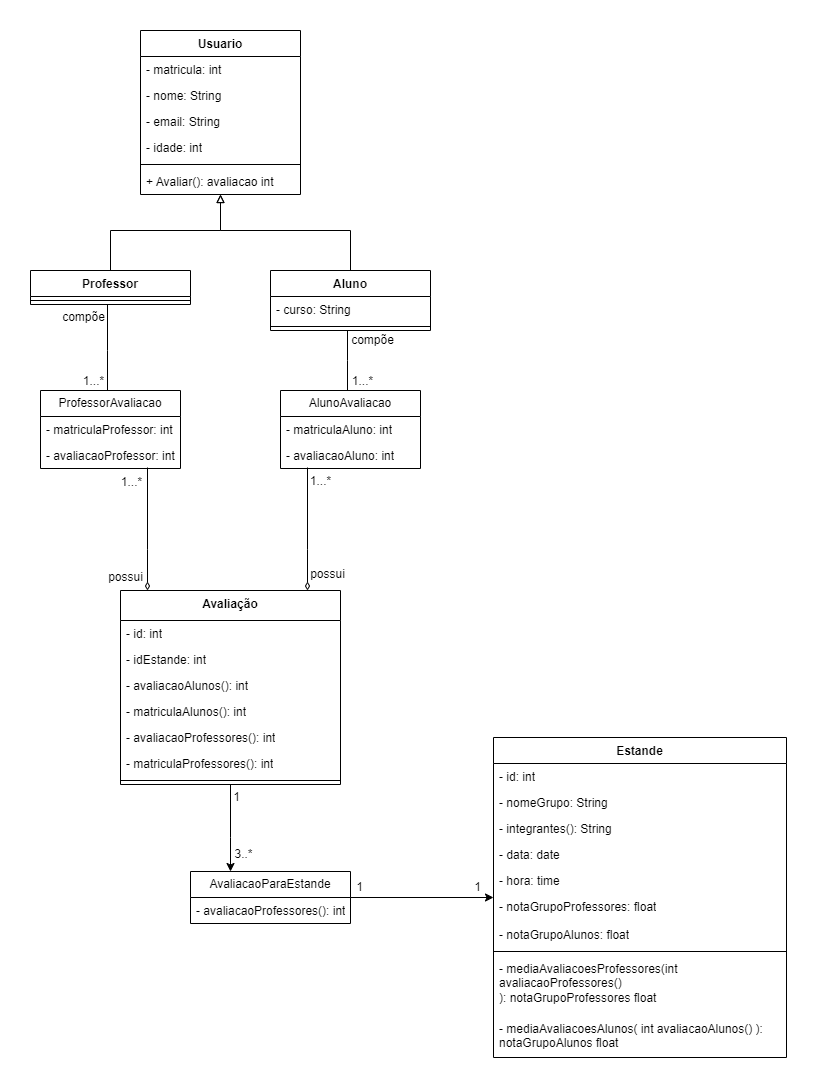

The diagram above was exported from draw.io. Its source (the exported page's mxGraphModel, read from the mxfile embedded in the PNG):
<mxGraphModel dx="1195" dy="652" grid="1" gridSize="10" guides="1" tooltips="1" connect="1" arrows="1" fold="1" page="1" pageScale="1" pageWidth="827" pageHeight="1169" math="0" shadow="0">
  <root>
    <mxCell id="0" />
    <mxCell id="1" parent="0" />
    <mxCell id="Qt1BKMFeOCnHc9ZQUntC-22" style="edgeStyle=orthogonalEdgeStyle;rounded=0;orthogonalLoop=1;jettySize=auto;html=1;endArrow=block;endFill=0;" parent="1" source="uE-dpMH4UthVh5TPI-2E-17" target="Qt1BKMFeOCnHc9ZQUntC-8" edge="1">
      <mxGeometry relative="1" as="geometry">
        <Array as="points">
          <mxPoint x="336" y="293" />
          <mxPoint x="206" y="293" />
        </Array>
      </mxGeometry>
    </mxCell>
    <mxCell id="Qt1BKMFeOCnHc9ZQUntC-31" style="edgeStyle=orthogonalEdgeStyle;rounded=0;orthogonalLoop=1;jettySize=auto;html=1;endArrow=none;endFill=0;" parent="1" source="uE-dpMH4UthVh5TPI-2E-17" target="uE-dpMH4UthVh5TPI-2E-38" edge="1">
      <mxGeometry relative="1" as="geometry">
        <Array as="points">
          <mxPoint x="333" y="423" />
          <mxPoint x="333" y="423" />
        </Array>
      </mxGeometry>
    </mxCell>
    <mxCell id="Qt1BKMFeOCnHc9ZQUntC-40" value="&lt;font style=&quot;font-size: 12px;&quot;&gt;compõe&lt;/font&gt;" style="edgeLabel;html=1;align=center;verticalAlign=middle;resizable=0;points=[];" parent="Qt1BKMFeOCnHc9ZQUntC-31" vertex="1" connectable="0">
      <mxGeometry x="-0.7867" relative="1" as="geometry">
        <mxPoint x="25" y="3" as="offset" />
      </mxGeometry>
    </mxCell>
    <mxCell id="Qt1BKMFeOCnHc9ZQUntC-41" value="&lt;font style=&quot;font-size: 12px;&quot;&gt;1...*&lt;/font&gt;" style="edgeLabel;html=1;align=center;verticalAlign=middle;resizable=0;points=[];" parent="Qt1BKMFeOCnHc9ZQUntC-31" vertex="1" connectable="0">
      <mxGeometry x="0.6933" y="1" relative="1" as="geometry">
        <mxPoint x="14" as="offset" />
      </mxGeometry>
    </mxCell>
    <mxCell id="uE-dpMH4UthVh5TPI-2E-17" value="Aluno" style="swimlane;fontStyle=1;align=center;verticalAlign=top;childLayout=stackLayout;horizontal=1;startSize=26;horizontalStack=0;resizeParent=1;resizeParentMax=0;resizeLast=0;collapsible=1;marginBottom=0;whiteSpace=wrap;html=1;" parent="1" vertex="1">
      <mxGeometry x="256" y="333" width="160" height="60" as="geometry" />
    </mxCell>
    <mxCell id="uE-dpMH4UthVh5TPI-2E-29" value="- curso: String" style="text;strokeColor=none;fillColor=none;align=left;verticalAlign=top;spacingLeft=4;spacingRight=4;overflow=hidden;rotatable=0;points=[[0,0.5],[1,0.5]];portConstraint=eastwest;whiteSpace=wrap;html=1;" parent="uE-dpMH4UthVh5TPI-2E-17" vertex="1">
      <mxGeometry y="26" width="160" height="26" as="geometry" />
    </mxCell>
    <mxCell id="uE-dpMH4UthVh5TPI-2E-19" value="" style="line;strokeWidth=1;fillColor=none;align=left;verticalAlign=middle;spacingTop=-1;spacingLeft=3;spacingRight=3;rotatable=0;labelPosition=right;points=[];portConstraint=eastwest;strokeColor=inherit;" parent="uE-dpMH4UthVh5TPI-2E-17" vertex="1">
      <mxGeometry y="52" width="160" height="8" as="geometry" />
    </mxCell>
    <mxCell id="Qt1BKMFeOCnHc9ZQUntC-47" style="edgeStyle=orthogonalEdgeStyle;rounded=0;orthogonalLoop=1;jettySize=auto;html=1;" parent="1" source="uE-dpMH4UthVh5TPI-2E-33" target="Qt1BKMFeOCnHc9ZQUntC-42" edge="1">
      <mxGeometry relative="1" as="geometry">
        <Array as="points">
          <mxPoint x="216" y="900" />
          <mxPoint x="216" y="900" />
        </Array>
      </mxGeometry>
    </mxCell>
    <mxCell id="Qt1BKMFeOCnHc9ZQUntC-51" value="&lt;font style=&quot;font-size: 12px;&quot;&gt;3..*&lt;/font&gt;" style="edgeLabel;html=1;align=center;verticalAlign=middle;resizable=0;points=[];" parent="Qt1BKMFeOCnHc9ZQUntC-47" vertex="1" connectable="0">
      <mxGeometry x="0.682" y="2" relative="1" as="geometry">
        <mxPoint x="11" y="-4" as="offset" />
      </mxGeometry>
    </mxCell>
    <mxCell id="Qt1BKMFeOCnHc9ZQUntC-52" value="&lt;font style=&quot;font-size: 12px;&quot;&gt;1&lt;/font&gt;" style="edgeLabel;html=1;align=center;verticalAlign=middle;resizable=0;points=[];" parent="Qt1BKMFeOCnHc9ZQUntC-47" vertex="1" connectable="0">
      <mxGeometry x="-0.4291" y="1" relative="1" as="geometry">
        <mxPoint x="5" y="-12" as="offset" />
      </mxGeometry>
    </mxCell>
    <mxCell id="uE-dpMH4UthVh5TPI-2E-33" value="Avaliação" style="swimlane;fontStyle=1;align=center;verticalAlign=top;childLayout=stackLayout;horizontal=1;startSize=30;horizontalStack=0;resizeParent=1;resizeParentMax=0;resizeLast=0;collapsible=1;marginBottom=0;whiteSpace=wrap;html=1;" parent="1" vertex="1">
      <mxGeometry x="106" y="653" width="220" height="194" as="geometry" />
    </mxCell>
    <mxCell id="uE-dpMH4UthVh5TPI-2E-34" value="- id: int" style="text;strokeColor=none;fillColor=none;align=left;verticalAlign=top;spacingLeft=4;spacingRight=4;overflow=hidden;rotatable=0;points=[[0,0.5],[1,0.5]];portConstraint=eastwest;whiteSpace=wrap;html=1;" parent="uE-dpMH4UthVh5TPI-2E-33" vertex="1">
      <mxGeometry y="30" width="220" height="26" as="geometry" />
    </mxCell>
    <mxCell id="uE-dpMH4UthVh5TPI-2E-54" value="- idEstande: int" style="text;strokeColor=none;fillColor=none;align=left;verticalAlign=top;spacingLeft=4;spacingRight=4;overflow=hidden;rotatable=0;points=[[0,0.5],[1,0.5]];portConstraint=eastwest;whiteSpace=wrap;html=1;" parent="uE-dpMH4UthVh5TPI-2E-33" vertex="1">
      <mxGeometry y="56" width="220" height="26" as="geometry" />
    </mxCell>
    <mxCell id="uE-dpMH4UthVh5TPI-2E-37" value="- avaliacaoAlunos(): int" style="text;strokeColor=none;fillColor=none;align=left;verticalAlign=top;spacingLeft=4;spacingRight=4;overflow=hidden;rotatable=0;points=[[0,0.5],[1,0.5]];portConstraint=eastwest;whiteSpace=wrap;html=1;" parent="uE-dpMH4UthVh5TPI-2E-33" vertex="1">
      <mxGeometry y="82" width="220" height="26" as="geometry" />
    </mxCell>
    <mxCell id="uE-dpMH4UthVh5TPI-2E-53" value="- matriculaAlunos(): int" style="text;strokeColor=none;fillColor=none;align=left;verticalAlign=top;spacingLeft=4;spacingRight=4;overflow=hidden;rotatable=0;points=[[0,0.5],[1,0.5]];portConstraint=eastwest;whiteSpace=wrap;html=1;" parent="uE-dpMH4UthVh5TPI-2E-33" vertex="1">
      <mxGeometry y="108" width="220" height="26" as="geometry" />
    </mxCell>
    <mxCell id="uE-dpMH4UthVh5TPI-2E-51" value="- avaliacaoProfessores(): int" style="text;strokeColor=none;fillColor=none;align=left;verticalAlign=top;spacingLeft=4;spacingRight=4;overflow=hidden;rotatable=0;points=[[0,0.5],[1,0.5]];portConstraint=eastwest;whiteSpace=wrap;html=1;" parent="uE-dpMH4UthVh5TPI-2E-33" vertex="1">
      <mxGeometry y="134" width="220" height="26" as="geometry" />
    </mxCell>
    <mxCell id="uE-dpMH4UthVh5TPI-2E-42" value="- matriculaProfessores(): int" style="text;strokeColor=none;fillColor=none;align=left;verticalAlign=top;spacingLeft=4;spacingRight=4;overflow=hidden;rotatable=0;points=[[0,0.5],[1,0.5]];portConstraint=eastwest;whiteSpace=wrap;html=1;" parent="uE-dpMH4UthVh5TPI-2E-33" vertex="1">
      <mxGeometry y="160" width="220" height="26" as="geometry" />
    </mxCell>
    <mxCell id="uE-dpMH4UthVh5TPI-2E-35" value="" style="line;strokeWidth=1;fillColor=none;align=left;verticalAlign=middle;spacingTop=-1;spacingLeft=3;spacingRight=3;rotatable=0;labelPosition=right;points=[];portConstraint=eastwest;strokeColor=inherit;" parent="uE-dpMH4UthVh5TPI-2E-33" vertex="1">
      <mxGeometry y="186" width="220" height="8" as="geometry" />
    </mxCell>
    <mxCell id="Qt1BKMFeOCnHc9ZQUntC-32" style="edgeStyle=orthogonalEdgeStyle;rounded=0;orthogonalLoop=1;jettySize=auto;html=1;endArrow=diamondThin;endFill=0;" parent="1" target="uE-dpMH4UthVh5TPI-2E-33" edge="1">
      <mxGeometry relative="1" as="geometry">
        <mxPoint x="293.0000000000002" y="530" as="sourcePoint" />
        <Array as="points">
          <mxPoint x="293" y="612" />
          <mxPoint x="293" y="612" />
        </Array>
      </mxGeometry>
    </mxCell>
    <mxCell id="Qt1BKMFeOCnHc9ZQUntC-38" value="&lt;font style=&quot;font-size: 12px;&quot;&gt;possui&lt;/font&gt;" style="edgeLabel;html=1;align=center;verticalAlign=middle;resizable=0;points=[];" parent="Qt1BKMFeOCnHc9ZQUntC-32" vertex="1" connectable="0">
      <mxGeometry x="0.7333" relative="1" as="geometry">
        <mxPoint x="20" as="offset" />
      </mxGeometry>
    </mxCell>
    <mxCell id="Qt1BKMFeOCnHc9ZQUntC-39" value="&lt;font style=&quot;font-size: 12px;&quot;&gt;1...*&lt;/font&gt;" style="edgeLabel;html=1;align=center;verticalAlign=middle;resizable=0;points=[];" parent="Qt1BKMFeOCnHc9ZQUntC-32" vertex="1" connectable="0">
      <mxGeometry x="-0.8716" relative="1" as="geometry">
        <mxPoint x="13" y="6" as="offset" />
      </mxGeometry>
    </mxCell>
    <mxCell id="uE-dpMH4UthVh5TPI-2E-38" value="AlunoAvaliacao" style="swimlane;fontStyle=0;childLayout=stackLayout;horizontal=1;startSize=26;fillColor=none;horizontalStack=0;resizeParent=1;resizeParentMax=0;resizeLast=0;collapsible=1;marginBottom=0;whiteSpace=wrap;html=1;" parent="1" vertex="1">
      <mxGeometry x="266" y="453" width="140" height="78" as="geometry" />
    </mxCell>
    <mxCell id="uE-dpMH4UthVh5TPI-2E-39" value="- matriculaAluno: int" style="text;strokeColor=none;fillColor=none;align=left;verticalAlign=top;spacingLeft=4;spacingRight=4;overflow=hidden;rotatable=0;points=[[0,0.5],[1,0.5]];portConstraint=eastwest;whiteSpace=wrap;html=1;" parent="uE-dpMH4UthVh5TPI-2E-38" vertex="1">
      <mxGeometry y="26" width="140" height="26" as="geometry" />
    </mxCell>
    <mxCell id="uE-dpMH4UthVh5TPI-2E-40" value="- avaliacaoAluno: int" style="text;strokeColor=none;fillColor=none;align=left;verticalAlign=top;spacingLeft=4;spacingRight=4;overflow=hidden;rotatable=0;points=[[0,0.5],[1,0.5]];portConstraint=eastwest;whiteSpace=wrap;html=1;" parent="uE-dpMH4UthVh5TPI-2E-38" vertex="1">
      <mxGeometry y="52" width="140" height="26" as="geometry" />
    </mxCell>
    <mxCell id="uE-dpMH4UthVh5TPI-2E-43" value="Estande" style="swimlane;fontStyle=1;align=center;verticalAlign=top;childLayout=stackLayout;horizontal=1;startSize=26;horizontalStack=0;resizeParent=1;resizeParentMax=0;resizeLast=0;collapsible=1;marginBottom=0;whiteSpace=wrap;html=1;" parent="1" vertex="1">
      <mxGeometry x="479" y="800" width="293" height="320" as="geometry" />
    </mxCell>
    <mxCell id="uE-dpMH4UthVh5TPI-2E-49" value="- id: int" style="text;strokeColor=none;fillColor=none;align=left;verticalAlign=top;spacingLeft=4;spacingRight=4;overflow=hidden;rotatable=0;points=[[0,0.5],[1,0.5]];portConstraint=eastwest;whiteSpace=wrap;html=1;" parent="uE-dpMH4UthVh5TPI-2E-43" vertex="1">
      <mxGeometry y="26" width="293" height="26" as="geometry" />
    </mxCell>
    <mxCell id="Qt1BKMFeOCnHc9ZQUntC-3" value="- nomeGrupo: String" style="text;strokeColor=none;fillColor=none;align=left;verticalAlign=top;spacingLeft=4;spacingRight=4;overflow=hidden;rotatable=0;points=[[0,0.5],[1,0.5]];portConstraint=eastwest;whiteSpace=wrap;html=1;" parent="uE-dpMH4UthVh5TPI-2E-43" vertex="1">
      <mxGeometry y="52" width="293" height="26" as="geometry" />
    </mxCell>
    <mxCell id="uE-dpMH4UthVh5TPI-2E-50" value="- integrantes(): String" style="text;strokeColor=none;fillColor=none;align=left;verticalAlign=top;spacingLeft=4;spacingRight=4;overflow=hidden;rotatable=0;points=[[0,0.5],[1,0.5]];portConstraint=eastwest;whiteSpace=wrap;html=1;" parent="uE-dpMH4UthVh5TPI-2E-43" vertex="1">
      <mxGeometry y="78" width="293" height="26" as="geometry" />
    </mxCell>
    <mxCell id="Qt1BKMFeOCnHc9ZQUntC-2" value="- data: date" style="text;strokeColor=none;fillColor=none;align=left;verticalAlign=top;spacingLeft=4;spacingRight=4;overflow=hidden;rotatable=0;points=[[0,0.5],[1,0.5]];portConstraint=eastwest;whiteSpace=wrap;html=1;" parent="uE-dpMH4UthVh5TPI-2E-43" vertex="1">
      <mxGeometry y="104" width="293" height="26" as="geometry" />
    </mxCell>
    <mxCell id="Qt1BKMFeOCnHc9ZQUntC-1" value="- hora: time" style="text;strokeColor=none;fillColor=none;align=left;verticalAlign=top;spacingLeft=4;spacingRight=4;overflow=hidden;rotatable=0;points=[[0,0.5],[1,0.5]];portConstraint=eastwest;whiteSpace=wrap;html=1;" parent="uE-dpMH4UthVh5TPI-2E-43" vertex="1">
      <mxGeometry y="130" width="293" height="26" as="geometry" />
    </mxCell>
    <mxCell id="uE-dpMH4UthVh5TPI-2E-44" value="- notaGrupoProfessores: float" style="text;strokeColor=none;fillColor=none;align=left;verticalAlign=top;spacingLeft=4;spacingRight=4;overflow=hidden;rotatable=0;points=[[0,0.5],[1,0.5]];portConstraint=eastwest;whiteSpace=wrap;html=1;" parent="uE-dpMH4UthVh5TPI-2E-43" vertex="1">
      <mxGeometry y="156" width="293" height="28" as="geometry" />
    </mxCell>
    <mxCell id="Qt1BKMFeOCnHc9ZQUntC-24" value="- notaGrupoAlunos: float" style="text;strokeColor=none;fillColor=none;align=left;verticalAlign=top;spacingLeft=4;spacingRight=4;overflow=hidden;rotatable=0;points=[[0,0.5],[1,0.5]];portConstraint=eastwest;whiteSpace=wrap;html=1;" parent="uE-dpMH4UthVh5TPI-2E-43" vertex="1">
      <mxGeometry y="184" width="293" height="26" as="geometry" />
    </mxCell>
    <mxCell id="uE-dpMH4UthVh5TPI-2E-45" value="" style="line;strokeWidth=1;fillColor=none;align=left;verticalAlign=middle;spacingTop=-1;spacingLeft=3;spacingRight=3;rotatable=0;labelPosition=right;points=[];portConstraint=eastwest;strokeColor=inherit;" parent="uE-dpMH4UthVh5TPI-2E-43" vertex="1">
      <mxGeometry y="210" width="293" height="8" as="geometry" />
    </mxCell>
    <mxCell id="Qt1BKMFeOCnHc9ZQUntC-30" value="- mediaAvaliacoesProfessores(int avaliacaoProfessores()&lt;br&gt;): notaGrupoProfessores float" style="text;strokeColor=none;fillColor=none;align=left;verticalAlign=top;spacingLeft=4;spacingRight=4;overflow=hidden;rotatable=0;points=[[0,0.5],[1,0.5]];portConstraint=eastwest;whiteSpace=wrap;html=1;" parent="uE-dpMH4UthVh5TPI-2E-43" vertex="1">
      <mxGeometry y="218" width="293" height="60" as="geometry" />
    </mxCell>
    <mxCell id="Qt1BKMFeOCnHc9ZQUntC-23" value="- mediaAvaliacoesAlunos( int avaliacaoAlunos() ): notaGrupoAlunos float" style="text;strokeColor=none;fillColor=none;align=left;verticalAlign=top;spacingLeft=4;spacingRight=4;overflow=hidden;rotatable=0;points=[[0,0.5],[1,0.5]];portConstraint=eastwest;whiteSpace=wrap;html=1;" parent="uE-dpMH4UthVh5TPI-2E-43" vertex="1">
      <mxGeometry y="278" width="293" height="42" as="geometry" />
    </mxCell>
    <mxCell id="Qt1BKMFeOCnHc9ZQUntC-26" style="edgeStyle=orthogonalEdgeStyle;rounded=0;orthogonalLoop=1;jettySize=auto;html=1;endArrow=diamondThin;endFill=0;startSize=6;strokeWidth=1;targetPerimeterSpacing=0;" parent="1" target="uE-dpMH4UthVh5TPI-2E-33" edge="1">
      <mxGeometry relative="1" as="geometry">
        <mxPoint x="133.00000000000023" y="530" as="sourcePoint" />
        <Array as="points">
          <mxPoint x="133" y="612" />
          <mxPoint x="133" y="612" />
        </Array>
      </mxGeometry>
    </mxCell>
    <mxCell id="Qt1BKMFeOCnHc9ZQUntC-34" value="&lt;font style=&quot;font-size: 12px;&quot;&gt;possui&lt;/font&gt;" style="edgeLabel;html=1;align=center;verticalAlign=middle;resizable=0;points=[];" parent="Qt1BKMFeOCnHc9ZQUntC-26" vertex="1" connectable="0">
      <mxGeometry x="0.7701" y="-1" relative="1" as="geometry">
        <mxPoint x="-21" as="offset" />
      </mxGeometry>
    </mxCell>
    <mxCell id="Qt1BKMFeOCnHc9ZQUntC-35" value="&lt;font style=&quot;font-size: 12px;&quot;&gt;1...*&lt;/font&gt;" style="edgeLabel;html=1;align=center;verticalAlign=middle;resizable=0;points=[];" parent="Qt1BKMFeOCnHc9ZQUntC-26" vertex="1" connectable="0">
      <mxGeometry x="-0.8476" y="1" relative="1" as="geometry">
        <mxPoint x="-17" y="5" as="offset" />
      </mxGeometry>
    </mxCell>
    <mxCell id="uE-dpMH4UthVh5TPI-2E-55" value="ProfessorAvaliacao" style="swimlane;fontStyle=0;childLayout=stackLayout;horizontal=1;startSize=26;fillColor=none;horizontalStack=0;resizeParent=1;resizeParentMax=0;resizeLast=0;collapsible=1;marginBottom=0;whiteSpace=wrap;html=1;" parent="1" vertex="1">
      <mxGeometry x="26" y="453" width="140" height="78" as="geometry" />
    </mxCell>
    <mxCell id="uE-dpMH4UthVh5TPI-2E-56" value="- matriculaProfessor: int" style="text;strokeColor=none;fillColor=none;align=left;verticalAlign=top;spacingLeft=4;spacingRight=4;overflow=hidden;rotatable=0;points=[[0,0.5],[1,0.5]];portConstraint=eastwest;whiteSpace=wrap;html=1;" parent="uE-dpMH4UthVh5TPI-2E-55" vertex="1">
      <mxGeometry y="26" width="140" height="26" as="geometry" />
    </mxCell>
    <mxCell id="uE-dpMH4UthVh5TPI-2E-57" value="- avaliacaoProfessor: int" style="text;strokeColor=none;fillColor=none;align=left;verticalAlign=top;spacingLeft=4;spacingRight=4;overflow=hidden;rotatable=0;points=[[0,0.5],[1,0.5]];portConstraint=eastwest;whiteSpace=wrap;html=1;" parent="uE-dpMH4UthVh5TPI-2E-55" vertex="1">
      <mxGeometry y="52" width="140" height="26" as="geometry" />
    </mxCell>
    <mxCell id="Qt1BKMFeOCnHc9ZQUntC-8" value="Usuario" style="swimlane;fontStyle=1;align=center;verticalAlign=top;childLayout=stackLayout;horizontal=1;startSize=26;horizontalStack=0;resizeParent=1;resizeParentMax=0;resizeLast=0;collapsible=1;marginBottom=0;whiteSpace=wrap;html=1;" parent="1" vertex="1">
      <mxGeometry x="126" y="93" width="160" height="164" as="geometry" />
    </mxCell>
    <mxCell id="Qt1BKMFeOCnHc9ZQUntC-9" value="- matricula: int&amp;nbsp;" style="text;strokeColor=none;fillColor=none;align=left;verticalAlign=top;spacingLeft=4;spacingRight=4;overflow=hidden;rotatable=0;points=[[0,0.5],[1,0.5]];portConstraint=eastwest;whiteSpace=wrap;html=1;" parent="Qt1BKMFeOCnHc9ZQUntC-8" vertex="1">
      <mxGeometry y="26" width="160" height="26" as="geometry" />
    </mxCell>
    <mxCell id="Qt1BKMFeOCnHc9ZQUntC-10" value="- nome: String" style="text;strokeColor=none;fillColor=none;align=left;verticalAlign=top;spacingLeft=4;spacingRight=4;overflow=hidden;rotatable=0;points=[[0,0.5],[1,0.5]];portConstraint=eastwest;whiteSpace=wrap;html=1;" parent="Qt1BKMFeOCnHc9ZQUntC-8" vertex="1">
      <mxGeometry y="52" width="160" height="26" as="geometry" />
    </mxCell>
    <mxCell id="Qt1BKMFeOCnHc9ZQUntC-11" value="- email: String" style="text;strokeColor=none;fillColor=none;align=left;verticalAlign=top;spacingLeft=4;spacingRight=4;overflow=hidden;rotatable=0;points=[[0,0.5],[1,0.5]];portConstraint=eastwest;whiteSpace=wrap;html=1;" parent="Qt1BKMFeOCnHc9ZQUntC-8" vertex="1">
      <mxGeometry y="78" width="160" height="26" as="geometry" />
    </mxCell>
    <mxCell id="Qt1BKMFeOCnHc9ZQUntC-12" value="- idade: int" style="text;strokeColor=none;fillColor=none;align=left;verticalAlign=top;spacingLeft=4;spacingRight=4;overflow=hidden;rotatable=0;points=[[0,0.5],[1,0.5]];portConstraint=eastwest;whiteSpace=wrap;html=1;" parent="Qt1BKMFeOCnHc9ZQUntC-8" vertex="1">
      <mxGeometry y="104" width="160" height="26" as="geometry" />
    </mxCell>
    <mxCell id="Qt1BKMFeOCnHc9ZQUntC-13" value="" style="line;strokeWidth=1;fillColor=none;align=left;verticalAlign=middle;spacingTop=-1;spacingLeft=3;spacingRight=3;rotatable=0;labelPosition=right;points=[];portConstraint=eastwest;strokeColor=inherit;" parent="Qt1BKMFeOCnHc9ZQUntC-8" vertex="1">
      <mxGeometry y="130" width="160" height="8" as="geometry" />
    </mxCell>
    <mxCell id="Qt1BKMFeOCnHc9ZQUntC-14" value="+ Avaliar(): avaliacao int" style="text;strokeColor=none;fillColor=none;align=left;verticalAlign=top;spacingLeft=4;spacingRight=4;overflow=hidden;rotatable=0;points=[[0,0.5],[1,0.5]];portConstraint=eastwest;whiteSpace=wrap;html=1;" parent="Qt1BKMFeOCnHc9ZQUntC-8" vertex="1">
      <mxGeometry y="138" width="160" height="26" as="geometry" />
    </mxCell>
    <mxCell id="Qt1BKMFeOCnHc9ZQUntC-21" style="edgeStyle=orthogonalEdgeStyle;rounded=0;orthogonalLoop=1;jettySize=auto;html=1;endArrow=block;endFill=0;" parent="1" source="Qt1BKMFeOCnHc9ZQUntC-15" target="Qt1BKMFeOCnHc9ZQUntC-8" edge="1">
      <mxGeometry relative="1" as="geometry">
        <mxPoint x="213" y="263" as="targetPoint" />
        <Array as="points">
          <mxPoint x="96" y="293" />
          <mxPoint x="206" y="293" />
        </Array>
      </mxGeometry>
    </mxCell>
    <mxCell id="Qt1BKMFeOCnHc9ZQUntC-25" style="edgeStyle=orthogonalEdgeStyle;rounded=0;orthogonalLoop=1;jettySize=auto;html=1;endArrow=none;endFill=0;" parent="1" source="Qt1BKMFeOCnHc9ZQUntC-15" target="uE-dpMH4UthVh5TPI-2E-55" edge="1">
      <mxGeometry relative="1" as="geometry">
        <Array as="points">
          <mxPoint x="93" y="413" />
          <mxPoint x="93" y="413" />
        </Array>
      </mxGeometry>
    </mxCell>
    <mxCell id="Qt1BKMFeOCnHc9ZQUntC-36" value="&lt;font style=&quot;font-size: 12px;&quot;&gt;compõe&lt;/font&gt;" style="edgeLabel;html=1;align=center;verticalAlign=middle;resizable=0;points=[];" parent="Qt1BKMFeOCnHc9ZQUntC-25" vertex="1" connectable="0">
      <mxGeometry x="-0.7001" relative="1" as="geometry">
        <mxPoint x="-24" as="offset" />
      </mxGeometry>
    </mxCell>
    <mxCell id="Qt1BKMFeOCnHc9ZQUntC-37" value="&lt;font style=&quot;font-size: 12px;&quot;&gt;1...*&lt;/font&gt;" style="edgeLabel;html=1;align=center;verticalAlign=middle;resizable=0;points=[];" parent="Qt1BKMFeOCnHc9ZQUntC-25" vertex="1" connectable="0">
      <mxGeometry x="0.7915" y="-1" relative="1" as="geometry">
        <mxPoint x="-13" as="offset" />
      </mxGeometry>
    </mxCell>
    <mxCell id="Qt1BKMFeOCnHc9ZQUntC-15" value="Professor" style="swimlane;fontStyle=1;align=center;verticalAlign=top;childLayout=stackLayout;horizontal=1;startSize=26;horizontalStack=0;resizeParent=1;resizeParentMax=0;resizeLast=0;collapsible=1;marginBottom=0;whiteSpace=wrap;html=1;" parent="1" vertex="1">
      <mxGeometry x="16" y="333" width="160" height="34" as="geometry" />
    </mxCell>
    <mxCell id="Qt1BKMFeOCnHc9ZQUntC-17" value="" style="line;strokeWidth=1;fillColor=none;align=left;verticalAlign=middle;spacingTop=-1;spacingLeft=3;spacingRight=3;rotatable=0;labelPosition=right;points=[];portConstraint=eastwest;strokeColor=inherit;" parent="Qt1BKMFeOCnHc9ZQUntC-15" vertex="1">
      <mxGeometry y="26" width="160" height="8" as="geometry" />
    </mxCell>
    <mxCell id="Qt1BKMFeOCnHc9ZQUntC-48" style="edgeStyle=orthogonalEdgeStyle;rounded=0;orthogonalLoop=1;jettySize=auto;html=1;" parent="1" source="Qt1BKMFeOCnHc9ZQUntC-42" target="uE-dpMH4UthVh5TPI-2E-43" edge="1">
      <mxGeometry relative="1" as="geometry" />
    </mxCell>
    <mxCell id="Qt1BKMFeOCnHc9ZQUntC-49" value="&lt;font style=&quot;font-size: 12px;&quot;&gt;1&lt;/font&gt;" style="edgeLabel;html=1;align=center;verticalAlign=middle;resizable=0;points=[];" parent="Qt1BKMFeOCnHc9ZQUntC-48" vertex="1" connectable="0">
      <mxGeometry x="-0.7957" y="1" relative="1" as="geometry">
        <mxPoint x="-6" y="-9" as="offset" />
      </mxGeometry>
    </mxCell>
    <mxCell id="Qt1BKMFeOCnHc9ZQUntC-50" value="&lt;font style=&quot;font-size: 12px;&quot;&gt;1&lt;/font&gt;" style="edgeLabel;html=1;align=center;verticalAlign=middle;resizable=0;points=[];" parent="Qt1BKMFeOCnHc9ZQUntC-48" vertex="1" connectable="0">
      <mxGeometry x="0.7724" y="3" relative="1" as="geometry">
        <mxPoint y="-7" as="offset" />
      </mxGeometry>
    </mxCell>
    <mxCell id="Qt1BKMFeOCnHc9ZQUntC-42" value="AvaliacaoParaEstande" style="swimlane;fontStyle=0;childLayout=stackLayout;horizontal=1;startSize=26;fillColor=none;horizontalStack=0;resizeParent=1;resizeParentMax=0;resizeLast=0;collapsible=1;marginBottom=0;whiteSpace=wrap;html=1;" parent="1" vertex="1">
      <mxGeometry x="176" y="934" width="160" height="52" as="geometry" />
    </mxCell>
    <mxCell id="Qt1BKMFeOCnHc9ZQUntC-46" value="- avaliacaoProfessores(): int" style="text;strokeColor=none;fillColor=none;align=left;verticalAlign=top;spacingLeft=4;spacingRight=4;overflow=hidden;rotatable=0;points=[[0,0.5],[1,0.5]];portConstraint=eastwest;whiteSpace=wrap;html=1;" parent="Qt1BKMFeOCnHc9ZQUntC-42" vertex="1">
      <mxGeometry y="26" width="160" height="26" as="geometry" />
    </mxCell>
  </root>
</mxGraphModel>